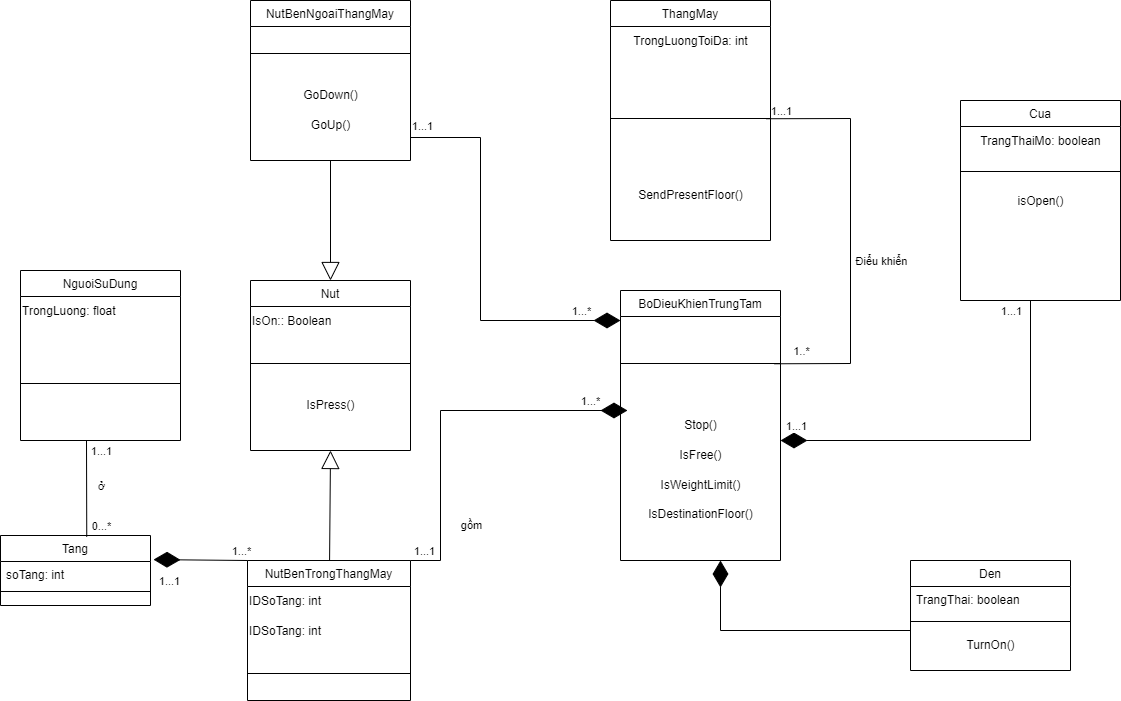

The diagram above was exported from draw.io. Its source (the exported page's mxGraphModel, read from the mxfile embedded in the PNG):
<mxGraphModel dx="2084" dy="620" grid="1" gridSize="10" guides="1" tooltips="1" connect="1" arrows="1" fold="1" page="1" pageScale="1" pageWidth="827" pageHeight="1169" math="0" shadow="0">
  <root>
    <mxCell id="0" />
    <mxCell id="1" parent="0" />
    <mxCell id="wGVbhDJ2RgT9AzLRurw6-1" value="NguoiSuDung" style="swimlane;fontStyle=0;align=center;verticalAlign=top;childLayout=stackLayout;horizontal=1;startSize=26;horizontalStack=0;resizeParent=1;resizeLast=0;collapsible=1;marginBottom=0;rounded=0;shadow=0;strokeWidth=1;" parent="1" vertex="1">
      <mxGeometry x="-500" y="540" width="160" height="170" as="geometry">
        <mxRectangle x="230" y="140" width="160" height="26" as="alternateBounds" />
      </mxGeometry>
    </mxCell>
    <mxCell id="wGVbhDJ2RgT9AzLRurw6-35" value="TrongLuong: float" style="text;html=1;align=left;verticalAlign=middle;resizable=0;points=[];autosize=1;strokeColor=none;fillColor=none;" parent="wGVbhDJ2RgT9AzLRurw6-1" vertex="1">
      <mxGeometry y="26" width="160" height="30" as="geometry" />
    </mxCell>
    <mxCell id="wGVbhDJ2RgT9AzLRurw6-5" value="" style="line;html=1;strokeWidth=1;align=left;verticalAlign=middle;spacingTop=-1;spacingLeft=3;spacingRight=3;rotatable=0;labelPosition=right;points=[];portConstraint=eastwest;" parent="wGVbhDJ2RgT9AzLRurw6-1" vertex="1">
      <mxGeometry y="56" width="160" height="114" as="geometry" />
    </mxCell>
    <mxCell id="wGVbhDJ2RgT9AzLRurw6-7" value="NutBenTrongThangMay" style="swimlane;fontStyle=0;align=center;verticalAlign=top;childLayout=stackLayout;horizontal=1;startSize=26;horizontalStack=0;resizeParent=1;resizeLast=0;collapsible=1;marginBottom=0;rounded=0;shadow=0;strokeWidth=1;" parent="1" vertex="1">
      <mxGeometry x="-273" y="830" width="163" height="140" as="geometry">
        <mxRectangle x="130" y="380" width="160" height="26" as="alternateBounds" />
      </mxGeometry>
    </mxCell>
    <mxCell id="wGVbhDJ2RgT9AzLRurw6-36" value="IDSoTang: int" style="text;html=1;align=left;verticalAlign=middle;resizable=0;points=[];autosize=1;strokeColor=none;fillColor=none;" parent="wGVbhDJ2RgT9AzLRurw6-7" vertex="1">
      <mxGeometry y="26" width="163" height="30" as="geometry" />
    </mxCell>
    <mxCell id="62MuXnRUgj7J7u-tokmZ-34" value="IDSoTang: int" style="text;html=1;align=left;verticalAlign=middle;resizable=0;points=[];autosize=1;strokeColor=none;fillColor=none;" vertex="1" parent="wGVbhDJ2RgT9AzLRurw6-7">
      <mxGeometry y="56" width="163" height="30" as="geometry" />
    </mxCell>
    <mxCell id="wGVbhDJ2RgT9AzLRurw6-10" value="" style="line;html=1;strokeWidth=1;align=left;verticalAlign=middle;spacingTop=-1;spacingLeft=3;spacingRight=3;rotatable=0;labelPosition=right;points=[];portConstraint=eastwest;" parent="wGVbhDJ2RgT9AzLRurw6-7" vertex="1">
      <mxGeometry y="86" width="163" height="54" as="geometry" />
    </mxCell>
    <mxCell id="wGVbhDJ2RgT9AzLRurw6-13" value="Den" style="swimlane;fontStyle=0;align=center;verticalAlign=top;childLayout=stackLayout;horizontal=1;startSize=26;horizontalStack=0;resizeParent=1;resizeLast=0;collapsible=1;marginBottom=0;rounded=0;shadow=0;strokeWidth=1;" parent="1" vertex="1">
      <mxGeometry x="390" y="830" width="160" height="110" as="geometry">
        <mxRectangle x="340" y="380" width="170" height="26" as="alternateBounds" />
      </mxGeometry>
    </mxCell>
    <mxCell id="wGVbhDJ2RgT9AzLRurw6-14" value="TrangThai: boolean" style="text;align=left;verticalAlign=top;spacingLeft=4;spacingRight=4;overflow=hidden;rotatable=0;points=[[0,0.5],[1,0.5]];portConstraint=eastwest;" parent="wGVbhDJ2RgT9AzLRurw6-13" vertex="1">
      <mxGeometry y="26" width="160" height="26" as="geometry" />
    </mxCell>
    <mxCell id="wGVbhDJ2RgT9AzLRurw6-15" value="" style="line;html=1;strokeWidth=1;align=left;verticalAlign=middle;spacingTop=-1;spacingLeft=3;spacingRight=3;rotatable=0;labelPosition=right;points=[];portConstraint=eastwest;" parent="wGVbhDJ2RgT9AzLRurw6-13" vertex="1">
      <mxGeometry y="52" width="160" height="18" as="geometry" />
    </mxCell>
    <mxCell id="wGVbhDJ2RgT9AzLRurw6-58" value="TurnOn()" style="text;html=1;align=center;verticalAlign=middle;resizable=0;points=[];autosize=1;strokeColor=none;fillColor=none;" parent="wGVbhDJ2RgT9AzLRurw6-13" vertex="1">
      <mxGeometry y="70" width="160" height="30" as="geometry" />
    </mxCell>
    <mxCell id="wGVbhDJ2RgT9AzLRurw6-16" value="Cua" style="swimlane;fontStyle=0;align=center;verticalAlign=top;childLayout=stackLayout;horizontal=1;startSize=26;horizontalStack=0;resizeParent=1;resizeLast=0;collapsible=1;marginBottom=0;rounded=0;shadow=0;strokeWidth=1;" parent="1" vertex="1">
      <mxGeometry x="440" y="370" width="160" height="200" as="geometry">
        <mxRectangle x="550" y="140" width="160" height="26" as="alternateBounds" />
      </mxGeometry>
    </mxCell>
    <mxCell id="wGVbhDJ2RgT9AzLRurw6-33" value="TrangThaiMo: boolean" style="text;html=1;align=center;verticalAlign=middle;resizable=0;points=[];autosize=1;strokeColor=none;fillColor=none;" parent="wGVbhDJ2RgT9AzLRurw6-16" vertex="1">
      <mxGeometry y="26" width="160" height="30" as="geometry" />
    </mxCell>
    <mxCell id="wGVbhDJ2RgT9AzLRurw6-22" value="" style="line;html=1;strokeWidth=1;align=left;verticalAlign=middle;spacingTop=-1;spacingLeft=3;spacingRight=3;rotatable=0;labelPosition=right;points=[];portConstraint=eastwest;" parent="wGVbhDJ2RgT9AzLRurw6-16" vertex="1">
      <mxGeometry y="56" width="160" height="30" as="geometry" />
    </mxCell>
    <mxCell id="wGVbhDJ2RgT9AzLRurw6-34" value="isOpen()" style="text;html=1;align=center;verticalAlign=middle;resizable=0;points=[];autosize=1;strokeColor=none;fillColor=none;" parent="wGVbhDJ2RgT9AzLRurw6-16" vertex="1">
      <mxGeometry y="86" width="160" height="30" as="geometry" />
    </mxCell>
    <mxCell id="wGVbhDJ2RgT9AzLRurw6-25" value="ThangMay" style="swimlane;fontStyle=0;align=center;verticalAlign=top;childLayout=stackLayout;horizontal=1;startSize=26;horizontalStack=0;resizeParent=1;resizeLast=0;collapsible=1;marginBottom=0;rounded=0;shadow=0;strokeWidth=1;labelBackgroundColor=none;labelBorderColor=none;" parent="1" vertex="1">
      <mxGeometry x="90" y="270" width="160" height="240" as="geometry">
        <mxRectangle x="230" y="140" width="160" height="26" as="alternateBounds" />
      </mxGeometry>
    </mxCell>
    <mxCell id="wGVbhDJ2RgT9AzLRurw6-41" value="TrongLuongToiDa: int" style="text;html=1;align=center;verticalAlign=middle;resizable=0;points=[];autosize=1;strokeColor=none;fillColor=none;" parent="wGVbhDJ2RgT9AzLRurw6-25" vertex="1">
      <mxGeometry y="26" width="160" height="30" as="geometry" />
    </mxCell>
    <mxCell id="wGVbhDJ2RgT9AzLRurw6-28" value="" style="line;html=1;strokeWidth=1;align=left;verticalAlign=middle;spacingTop=-1;spacingLeft=3;spacingRight=3;rotatable=0;labelPosition=right;points=[];portConstraint=eastwest;" parent="wGVbhDJ2RgT9AzLRurw6-25" vertex="1">
      <mxGeometry y="56" width="160" height="124" as="geometry" />
    </mxCell>
    <mxCell id="62MuXnRUgj7J7u-tokmZ-9" value="SendPresentFloor()" style="text;html=1;align=center;verticalAlign=middle;resizable=0;points=[];autosize=1;strokeColor=none;fillColor=none;" vertex="1" parent="wGVbhDJ2RgT9AzLRurw6-25">
      <mxGeometry y="180" width="160" height="30" as="geometry" />
    </mxCell>
    <mxCell id="wGVbhDJ2RgT9AzLRurw6-55" value="BoDieuKhienTrungTam" style="swimlane;fontStyle=0;align=center;verticalAlign=top;childLayout=stackLayout;horizontal=1;startSize=26;horizontalStack=0;resizeParent=1;resizeLast=0;collapsible=1;marginBottom=0;rounded=0;shadow=0;strokeWidth=1;" parent="1" vertex="1">
      <mxGeometry x="100" y="560" width="160" height="270" as="geometry">
        <mxRectangle x="230" y="140" width="160" height="26" as="alternateBounds" />
      </mxGeometry>
    </mxCell>
    <mxCell id="wGVbhDJ2RgT9AzLRurw6-57" value="" style="line;html=1;strokeWidth=1;align=left;verticalAlign=middle;spacingTop=-1;spacingLeft=3;spacingRight=3;rotatable=0;labelPosition=right;points=[];portConstraint=eastwest;" parent="wGVbhDJ2RgT9AzLRurw6-55" vertex="1">
      <mxGeometry y="26" width="160" height="94" as="geometry" />
    </mxCell>
    <mxCell id="62MuXnRUgj7J7u-tokmZ-43" value="Stop()" style="text;html=1;align=center;verticalAlign=middle;resizable=0;points=[];autosize=1;strokeColor=none;fillColor=none;" vertex="1" parent="wGVbhDJ2RgT9AzLRurw6-55">
      <mxGeometry y="120" width="160" height="30" as="geometry" />
    </mxCell>
    <mxCell id="62MuXnRUgj7J7u-tokmZ-8" value="IsFree()" style="text;html=1;align=center;verticalAlign=middle;resizable=0;points=[];autosize=1;strokeColor=none;fillColor=none;" vertex="1" parent="wGVbhDJ2RgT9AzLRurw6-55">
      <mxGeometry y="150" width="160" height="30" as="geometry" />
    </mxCell>
    <mxCell id="62MuXnRUgj7J7u-tokmZ-2" value="IsWeightLimit()" style="text;html=1;align=center;verticalAlign=middle;resizable=0;points=[];autosize=1;strokeColor=none;fillColor=none;" vertex="1" parent="wGVbhDJ2RgT9AzLRurw6-55">
      <mxGeometry y="180" width="160" height="30" as="geometry" />
    </mxCell>
    <mxCell id="wGVbhDJ2RgT9AzLRurw6-60" value="IsDestinationFloor()" style="text;html=1;align=center;verticalAlign=top;resizable=0;points=[];autosize=1;strokeColor=none;fillColor=none;" parent="wGVbhDJ2RgT9AzLRurw6-55" vertex="1">
      <mxGeometry y="210" width="160" height="30" as="geometry" />
    </mxCell>
    <mxCell id="62MuXnRUgj7J7u-tokmZ-89" value="" style="endArrow=diamondThin;endFill=1;endSize=24;html=1;rounded=0;" edge="1" parent="wGVbhDJ2RgT9AzLRurw6-55">
      <mxGeometry width="160" relative="1" as="geometry">
        <mxPoint x="290" y="340" as="sourcePoint" />
        <mxPoint x="100" y="270" as="targetPoint" />
        <Array as="points">
          <mxPoint x="100" y="340" />
        </Array>
      </mxGeometry>
    </mxCell>
    <mxCell id="62MuXnRUgj7J7u-tokmZ-3" value="NutBenNgoaiThangMay" style="swimlane;fontStyle=0;align=center;verticalAlign=top;childLayout=stackLayout;horizontal=1;startSize=26;horizontalStack=0;resizeParent=1;resizeLast=0;collapsible=1;marginBottom=0;rounded=0;shadow=0;strokeWidth=1;" vertex="1" parent="1">
      <mxGeometry x="-270" y="270" width="160" height="160" as="geometry">
        <mxRectangle x="340" y="380" width="170" height="26" as="alternateBounds" />
      </mxGeometry>
    </mxCell>
    <mxCell id="62MuXnRUgj7J7u-tokmZ-5" value="" style="line;html=1;strokeWidth=1;align=left;verticalAlign=middle;spacingTop=-1;spacingLeft=3;spacingRight=3;rotatable=0;labelPosition=right;points=[];portConstraint=eastwest;" vertex="1" parent="62MuXnRUgj7J7u-tokmZ-3">
      <mxGeometry y="26" width="160" height="54" as="geometry" />
    </mxCell>
    <mxCell id="62MuXnRUgj7J7u-tokmZ-23" value="GoDown()" style="text;html=1;align=center;verticalAlign=middle;resizable=0;points=[];autosize=1;strokeColor=none;fillColor=none;" vertex="1" parent="62MuXnRUgj7J7u-tokmZ-3">
      <mxGeometry y="80" width="160" height="30" as="geometry" />
    </mxCell>
    <mxCell id="62MuXnRUgj7J7u-tokmZ-22" value="GoUp()" style="text;html=1;align=center;verticalAlign=middle;resizable=0;points=[];autosize=1;strokeColor=none;fillColor=none;" vertex="1" parent="62MuXnRUgj7J7u-tokmZ-3">
      <mxGeometry y="110" width="160" height="30" as="geometry" />
    </mxCell>
    <mxCell id="62MuXnRUgj7J7u-tokmZ-26" value="Nut" style="swimlane;fontStyle=0;align=center;verticalAlign=top;childLayout=stackLayout;horizontal=1;startSize=26;horizontalStack=0;resizeParent=1;resizeLast=0;collapsible=1;marginBottom=0;rounded=0;shadow=0;strokeWidth=1;" vertex="1" parent="1">
      <mxGeometry x="-270" y="550" width="160" height="170" as="geometry">
        <mxRectangle x="130" y="380" width="160" height="26" as="alternateBounds" />
      </mxGeometry>
    </mxCell>
    <mxCell id="62MuXnRUgj7J7u-tokmZ-27" value="IsOn:: Boolean" style="text;html=1;align=left;verticalAlign=middle;resizable=0;points=[];autosize=1;strokeColor=none;fillColor=none;" vertex="1" parent="62MuXnRUgj7J7u-tokmZ-26">
      <mxGeometry y="26" width="160" height="30" as="geometry" />
    </mxCell>
    <mxCell id="62MuXnRUgj7J7u-tokmZ-28" value="" style="line;html=1;strokeWidth=1;align=left;verticalAlign=middle;spacingTop=-1;spacingLeft=3;spacingRight=3;rotatable=0;labelPosition=right;points=[];portConstraint=eastwest;" vertex="1" parent="62MuXnRUgj7J7u-tokmZ-26">
      <mxGeometry y="56" width="160" height="54" as="geometry" />
    </mxCell>
    <mxCell id="62MuXnRUgj7J7u-tokmZ-29" value="IsPress()" style="text;html=1;align=center;verticalAlign=middle;resizable=0;points=[];autosize=1;strokeColor=none;fillColor=none;" vertex="1" parent="62MuXnRUgj7J7u-tokmZ-26">
      <mxGeometry y="110" width="160" height="30" as="geometry" />
    </mxCell>
    <mxCell id="62MuXnRUgj7J7u-tokmZ-37" value="" style="endArrow=block;endSize=16;endFill=0;html=1;rounded=0;exitX=0.5;exitY=1;exitDx=0;exitDy=0;entryX=0.5;entryY=0;entryDx=0;entryDy=0;" edge="1" parent="1" source="62MuXnRUgj7J7u-tokmZ-3" target="62MuXnRUgj7J7u-tokmZ-26">
      <mxGeometry width="160" relative="1" as="geometry">
        <mxPoint x="-120" y="570" as="sourcePoint" />
        <mxPoint x="40" y="570" as="targetPoint" />
      </mxGeometry>
    </mxCell>
    <mxCell id="62MuXnRUgj7J7u-tokmZ-38" value="" style="endArrow=block;endSize=16;endFill=0;html=1;rounded=0;entryX=0.5;entryY=1;entryDx=0;entryDy=0;" edge="1" parent="1" source="wGVbhDJ2RgT9AzLRurw6-7" target="62MuXnRUgj7J7u-tokmZ-26">
      <mxGeometry width="160" relative="1" as="geometry">
        <mxPoint x="-180" y="440" as="sourcePoint" />
        <mxPoint x="-180" y="560" as="targetPoint" />
      </mxGeometry>
    </mxCell>
    <mxCell id="62MuXnRUgj7J7u-tokmZ-47" value="" style="endArrow=none;html=1;rounded=0;exitX=0.964;exitY=0.503;exitDx=0;exitDy=0;exitPerimeter=0;entryX=0.972;entryY=0.502;entryDx=0;entryDy=0;entryPerimeter=0;" edge="1" parent="1" source="wGVbhDJ2RgT9AzLRurw6-57" target="wGVbhDJ2RgT9AzLRurw6-28">
      <mxGeometry relative="1" as="geometry">
        <mxPoint x="270" y="634.38" as="sourcePoint" />
        <mxPoint x="370" y="634" as="targetPoint" />
        <Array as="points">
          <mxPoint x="330" y="633" />
          <mxPoint x="330" y="388" />
        </Array>
      </mxGeometry>
    </mxCell>
    <mxCell id="62MuXnRUgj7J7u-tokmZ-48" value="Điểu khiển" style="edgeLabel;html=1;align=center;verticalAlign=middle;resizable=0;points=[];" vertex="1" connectable="0" parent="62MuXnRUgj7J7u-tokmZ-47">
      <mxGeometry x="-0.0166" y="-4" relative="1" as="geometry">
        <mxPoint x="26" y="20" as="offset" />
      </mxGeometry>
    </mxCell>
    <mxCell id="62MuXnRUgj7J7u-tokmZ-92" value="1...1" style="edgeLabel;html=1;align=center;verticalAlign=middle;resizable=0;points=[];" vertex="1" connectable="0" parent="62MuXnRUgj7J7u-tokmZ-47">
      <mxGeometry x="0.9252" y="2" relative="1" as="geometry">
        <mxPoint y="-10" as="offset" />
      </mxGeometry>
    </mxCell>
    <mxCell id="62MuXnRUgj7J7u-tokmZ-93" value="1..*" style="edgeLabel;html=1;align=center;verticalAlign=middle;resizable=0;points=[];" vertex="1" connectable="0" parent="62MuXnRUgj7J7u-tokmZ-47">
      <mxGeometry x="-0.8747" y="-1" relative="1" as="geometry">
        <mxPoint y="-14" as="offset" />
      </mxGeometry>
    </mxCell>
    <mxCell id="62MuXnRUgj7J7u-tokmZ-51" value="Tang" style="swimlane;fontStyle=0;align=center;verticalAlign=top;childLayout=stackLayout;horizontal=1;startSize=26;horizontalStack=0;resizeParent=1;resizeLast=0;collapsible=1;marginBottom=0;rounded=0;shadow=0;strokeWidth=1;" vertex="1" parent="1">
      <mxGeometry x="-520" y="805" width="150" height="70" as="geometry">
        <mxRectangle x="340" y="380" width="170" height="26" as="alternateBounds" />
      </mxGeometry>
    </mxCell>
    <mxCell id="62MuXnRUgj7J7u-tokmZ-52" value="soTang: int&#10;" style="text;align=left;verticalAlign=top;spacingLeft=4;spacingRight=4;overflow=hidden;rotatable=0;points=[[0,0.5],[1,0.5]];portConstraint=eastwest;" vertex="1" parent="62MuXnRUgj7J7u-tokmZ-51">
      <mxGeometry y="26" width="150" height="26" as="geometry" />
    </mxCell>
    <mxCell id="62MuXnRUgj7J7u-tokmZ-53" value="" style="line;html=1;strokeWidth=1;align=left;verticalAlign=middle;spacingTop=-1;spacingLeft=3;spacingRight=3;rotatable=0;labelPosition=right;points=[];portConstraint=eastwest;" vertex="1" parent="62MuXnRUgj7J7u-tokmZ-51">
      <mxGeometry y="52" width="150" height="8" as="geometry" />
    </mxCell>
    <mxCell id="62MuXnRUgj7J7u-tokmZ-55" value="" style="endArrow=diamondThin;endFill=1;endSize=24;html=1;rounded=0;exitX=0;exitY=0;exitDx=0;exitDy=0;entryX=1.02;entryY=-0.073;entryDx=0;entryDy=0;entryPerimeter=0;" edge="1" parent="1" source="wGVbhDJ2RgT9AzLRurw6-7" target="62MuXnRUgj7J7u-tokmZ-52">
      <mxGeometry width="160" relative="1" as="geometry">
        <mxPoint x="-560" y="800" as="sourcePoint" />
        <mxPoint x="-350" y="830" as="targetPoint" />
      </mxGeometry>
    </mxCell>
    <mxCell id="62MuXnRUgj7J7u-tokmZ-67" value="1...*" style="edgeLabel;html=1;align=center;verticalAlign=middle;resizable=0;points=[];" vertex="1" connectable="0" parent="62MuXnRUgj7J7u-tokmZ-55">
      <mxGeometry x="-0.5363" y="-1" relative="1" as="geometry">
        <mxPoint x="15" y="-9" as="offset" />
      </mxGeometry>
    </mxCell>
    <mxCell id="62MuXnRUgj7J7u-tokmZ-68" value="1...1" style="edgeLabel;html=1;align=center;verticalAlign=middle;resizable=0;points=[];" vertex="1" connectable="0" parent="62MuXnRUgj7J7u-tokmZ-55">
      <mxGeometry x="0.6844" y="1" relative="1" as="geometry">
        <mxPoint y="20" as="offset" />
      </mxGeometry>
    </mxCell>
    <mxCell id="62MuXnRUgj7J7u-tokmZ-56" value="" style="endArrow=diamondThin;endFill=1;endSize=24;html=1;rounded=0;" edge="1" parent="1">
      <mxGeometry width="160" relative="1" as="geometry">
        <mxPoint x="-110" y="830" as="sourcePoint" />
        <mxPoint x="80" y="680" as="targetPoint" />
        <Array as="points">
          <mxPoint x="-80" y="830" />
          <mxPoint x="-80" y="680" />
          <mxPoint x="100" y="680" />
        </Array>
      </mxGeometry>
    </mxCell>
    <mxCell id="62MuXnRUgj7J7u-tokmZ-73" value="gồm" style="edgeLabel;html=1;align=center;verticalAlign=middle;resizable=0;points=[];" vertex="1" connectable="0" parent="62MuXnRUgj7J7u-tokmZ-56">
      <mxGeometry x="-0.809" y="4" relative="1" as="geometry">
        <mxPoint x="34" y="-30" as="offset" />
      </mxGeometry>
    </mxCell>
    <mxCell id="62MuXnRUgj7J7u-tokmZ-74" value="1...1" style="edgeLabel;html=1;align=center;verticalAlign=middle;resizable=0;points=[];" vertex="1" connectable="0" parent="62MuXnRUgj7J7u-tokmZ-56">
      <mxGeometry x="-0.9349" y="-2" relative="1" as="geometry">
        <mxPoint y="-12" as="offset" />
      </mxGeometry>
    </mxCell>
    <mxCell id="62MuXnRUgj7J7u-tokmZ-75" value="1...*" style="edgeLabel;html=1;align=center;verticalAlign=middle;resizable=0;points=[];" vertex="1" connectable="0" parent="62MuXnRUgj7J7u-tokmZ-56">
      <mxGeometry x="0.8828" relative="1" as="geometry">
        <mxPoint x="-28" y="-10" as="offset" />
      </mxGeometry>
    </mxCell>
    <mxCell id="62MuXnRUgj7J7u-tokmZ-59" value="" style="endArrow=none;html=1;rounded=0;entryX=0.575;entryY=0.017;entryDx=0;entryDy=0;entryPerimeter=0;" edge="1" parent="1" target="62MuXnRUgj7J7u-tokmZ-51">
      <mxGeometry relative="1" as="geometry">
        <mxPoint x="-434" y="710" as="sourcePoint" />
        <mxPoint x="-420" y="863.6842105263158" as="targetPoint" />
      </mxGeometry>
    </mxCell>
    <mxCell id="62MuXnRUgj7J7u-tokmZ-63" value="ở" style="edgeLabel;html=1;align=center;verticalAlign=middle;resizable=0;points=[];" vertex="1" connectable="0" parent="62MuXnRUgj7J7u-tokmZ-59">
      <mxGeometry x="-0.1075" y="1" relative="1" as="geometry">
        <mxPoint x="13" y="2" as="offset" />
      </mxGeometry>
    </mxCell>
    <mxCell id="62MuXnRUgj7J7u-tokmZ-65" value="1...1" style="edgeLabel;html=1;align=center;verticalAlign=middle;resizable=0;points=[];" vertex="1" connectable="0" parent="62MuXnRUgj7J7u-tokmZ-59">
      <mxGeometry x="-0.8067" y="1" relative="1" as="geometry">
        <mxPoint x="13" as="offset" />
      </mxGeometry>
    </mxCell>
    <mxCell id="62MuXnRUgj7J7u-tokmZ-66" value="0...*" style="edgeLabel;html=1;align=center;verticalAlign=middle;resizable=0;points=[];" vertex="1" connectable="0" parent="62MuXnRUgj7J7u-tokmZ-59">
      <mxGeometry x="0.795" y="-1" relative="1" as="geometry">
        <mxPoint x="15" as="offset" />
      </mxGeometry>
    </mxCell>
    <mxCell id="62MuXnRUgj7J7u-tokmZ-83" value="" style="endArrow=diamondThin;endFill=1;endSize=24;html=1;rounded=0;" edge="1" parent="1">
      <mxGeometry width="160" relative="1" as="geometry">
        <mxPoint x="510" y="570" as="sourcePoint" />
        <mxPoint x="260" y="710" as="targetPoint" />
        <Array as="points">
          <mxPoint x="510" y="710" />
        </Array>
      </mxGeometry>
    </mxCell>
    <mxCell id="62MuXnRUgj7J7u-tokmZ-85" value="1...1" style="edgeLabel;html=1;align=center;verticalAlign=middle;resizable=0;points=[];" vertex="1" connectable="0" parent="62MuXnRUgj7J7u-tokmZ-83">
      <mxGeometry x="0.9193" y="1" relative="1" as="geometry">
        <mxPoint y="-16" as="offset" />
      </mxGeometry>
    </mxCell>
    <mxCell id="62MuXnRUgj7J7u-tokmZ-86" value="1...1" style="edgeLabel;html=1;align=center;verticalAlign=middle;resizable=0;points=[];" vertex="1" connectable="0" parent="62MuXnRUgj7J7u-tokmZ-83">
      <mxGeometry x="-0.9481" y="1" relative="1" as="geometry">
        <mxPoint x="-21" as="offset" />
      </mxGeometry>
    </mxCell>
    <mxCell id="62MuXnRUgj7J7u-tokmZ-88" value="" style="endArrow=diamondThin;endFill=1;endSize=24;html=1;rounded=0;" edge="1" parent="1">
      <mxGeometry width="160" relative="1" as="geometry">
        <mxPoint x="-110" y="407" as="sourcePoint" />
        <mxPoint x="100" y="590" as="targetPoint" />
        <Array as="points">
          <mxPoint x="-40" y="407" />
          <mxPoint x="-40" y="590" />
        </Array>
      </mxGeometry>
    </mxCell>
    <mxCell id="62MuXnRUgj7J7u-tokmZ-90" value="1...1" style="edgeLabel;html=1;align=center;verticalAlign=middle;resizable=0;points=[];" vertex="1" connectable="0" parent="62MuXnRUgj7J7u-tokmZ-88">
      <mxGeometry x="-0.9406" y="1" relative="1" as="geometry">
        <mxPoint y="-11" as="offset" />
      </mxGeometry>
    </mxCell>
    <mxCell id="62MuXnRUgj7J7u-tokmZ-91" value="1...*" style="edgeLabel;html=1;align=center;verticalAlign=middle;resizable=0;points=[];" vertex="1" connectable="0" parent="62MuXnRUgj7J7u-tokmZ-88">
      <mxGeometry x="0.834" y="3" relative="1" as="geometry">
        <mxPoint x="-7" y="-7" as="offset" />
      </mxGeometry>
    </mxCell>
  </root>
</mxGraphModel>